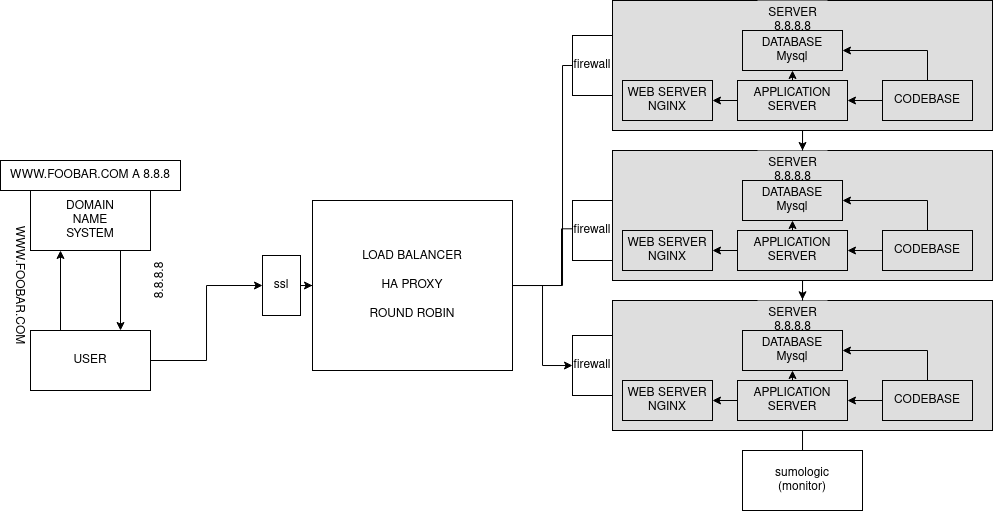

The diagram above was exported from draw.io. Its source (the exported page's mxGraphModel, read from the mxfile embedded in the PNG):
<mxGraphModel dx="699" dy="302" grid="1" gridSize="10" guides="1" tooltips="1" connect="1" arrows="1" fold="1" page="1" pageScale="1" pageWidth="1100" pageHeight="850" math="0" shadow="0">
  <root>
    <mxCell id="0" />
    <mxCell id="1" parent="0" />
    <mxCell id="FDVf7xImDNoGKEN_LIpg-15" style="edgeStyle=orthogonalEdgeStyle;rounded=0;orthogonalLoop=1;jettySize=auto;html=1;exitX=0.25;exitY=0;exitDx=0;exitDy=0;entryX=0.25;entryY=1;entryDx=0;entryDy=0;" edge="1" parent="1" source="FDVf7xImDNoGKEN_LIpg-1" target="FDVf7xImDNoGKEN_LIpg-2">
      <mxGeometry relative="1" as="geometry" />
    </mxCell>
    <mxCell id="FDVf7xImDNoGKEN_LIpg-64" style="edgeStyle=orthogonalEdgeStyle;rounded=0;orthogonalLoop=1;jettySize=auto;html=1;entryX=0;entryY=0.5;entryDx=0;entryDy=0;" edge="1" parent="1" source="FDVf7xImDNoGKEN_LIpg-74" target="FDVf7xImDNoGKEN_LIpg-60">
      <mxGeometry relative="1" as="geometry" />
    </mxCell>
    <mxCell id="FDVf7xImDNoGKEN_LIpg-1" value="USER" style="rounded=0;whiteSpace=wrap;html=1;" vertex="1" parent="1">
      <mxGeometry x="58" y="350" width="120" height="60" as="geometry" />
    </mxCell>
    <mxCell id="FDVf7xImDNoGKEN_LIpg-16" style="edgeStyle=orthogonalEdgeStyle;rounded=0;orthogonalLoop=1;jettySize=auto;html=1;exitX=0.75;exitY=1;exitDx=0;exitDy=0;entryX=0.75;entryY=0;entryDx=0;entryDy=0;" edge="1" parent="1" source="FDVf7xImDNoGKEN_LIpg-2" target="FDVf7xImDNoGKEN_LIpg-1">
      <mxGeometry relative="1" as="geometry" />
    </mxCell>
    <mxCell id="FDVf7xImDNoGKEN_LIpg-2" value="&lt;div&gt;DOMAIN&lt;/div&gt;&lt;div&gt;NAME&lt;/div&gt;&lt;div&gt;SYSTEM&lt;br&gt;&lt;/div&gt;" style="rounded=0;whiteSpace=wrap;html=1;" vertex="1" parent="1">
      <mxGeometry x="58" y="210" width="120" height="60" as="geometry" />
    </mxCell>
    <mxCell id="FDVf7xImDNoGKEN_LIpg-3" value="" style="rounded=0;whiteSpace=wrap;html=1;fillColor=#DEDEDE;" vertex="1" parent="1">
      <mxGeometry x="640" y="20" width="380" height="130" as="geometry" />
    </mxCell>
    <mxCell id="FDVf7xImDNoGKEN_LIpg-4" value="&lt;div&gt;WEB SERVER&lt;br&gt;&lt;/div&gt;&lt;div&gt;NGINX&lt;/div&gt;" style="rounded=0;whiteSpace=wrap;html=1;fillColor=#DEDEDE;" vertex="1" parent="1">
      <mxGeometry x="650" y="100" width="90" height="40" as="geometry" />
    </mxCell>
    <mxCell id="FDVf7xImDNoGKEN_LIpg-10" style="edgeStyle=orthogonalEdgeStyle;rounded=0;orthogonalLoop=1;jettySize=auto;html=1;exitX=0.5;exitY=0;exitDx=0;exitDy=0;entryX=0.5;entryY=1;entryDx=0;entryDy=0;fillColor=#DEDEDE;" edge="1" parent="1" source="FDVf7xImDNoGKEN_LIpg-5" target="FDVf7xImDNoGKEN_LIpg-6">
      <mxGeometry relative="1" as="geometry" />
    </mxCell>
    <mxCell id="FDVf7xImDNoGKEN_LIpg-13" style="edgeStyle=orthogonalEdgeStyle;rounded=0;orthogonalLoop=1;jettySize=auto;html=1;fillColor=#DEDEDE;" edge="1" parent="1" source="FDVf7xImDNoGKEN_LIpg-5" target="FDVf7xImDNoGKEN_LIpg-4">
      <mxGeometry relative="1" as="geometry" />
    </mxCell>
    <mxCell id="FDVf7xImDNoGKEN_LIpg-5" value="&lt;div&gt;APPLICATION&lt;/div&gt;&lt;div&gt;SERVER&lt;br&gt;&lt;/div&gt;" style="rounded=0;whiteSpace=wrap;html=1;fillColor=#DEDEDE;" vertex="1" parent="1">
      <mxGeometry x="765" y="100" width="110" height="40" as="geometry" />
    </mxCell>
    <mxCell id="FDVf7xImDNoGKEN_LIpg-11" style="edgeStyle=orthogonalEdgeStyle;rounded=0;orthogonalLoop=1;jettySize=auto;html=1;exitX=0.5;exitY=0;exitDx=0;exitDy=0;entryX=1;entryY=0.5;entryDx=0;entryDy=0;fillColor=#DEDEDE;" edge="1" parent="1" source="FDVf7xImDNoGKEN_LIpg-7" target="FDVf7xImDNoGKEN_LIpg-6">
      <mxGeometry relative="1" as="geometry" />
    </mxCell>
    <mxCell id="FDVf7xImDNoGKEN_LIpg-12" style="edgeStyle=orthogonalEdgeStyle;rounded=0;orthogonalLoop=1;jettySize=auto;html=1;entryX=1;entryY=0.5;entryDx=0;entryDy=0;fillColor=#DEDEDE;" edge="1" parent="1" source="FDVf7xImDNoGKEN_LIpg-7" target="FDVf7xImDNoGKEN_LIpg-5">
      <mxGeometry relative="1" as="geometry" />
    </mxCell>
    <mxCell id="FDVf7xImDNoGKEN_LIpg-7" value="CODEBASE" style="rounded=0;whiteSpace=wrap;html=1;fillColor=#DEDEDE;" vertex="1" parent="1">
      <mxGeometry x="910" y="100" width="90" height="40" as="geometry" />
    </mxCell>
    <mxCell id="FDVf7xImDNoGKEN_LIpg-18" value="&lt;div&gt;WWW.FOOBAR.COM&lt;/div&gt;" style="text;html=1;strokeColor=none;fillColor=none;align=center;verticalAlign=middle;whiteSpace=wrap;rounded=0;rotation=90;" vertex="1" parent="1">
      <mxGeometry x="18" y="290" width="60" height="30" as="geometry" />
    </mxCell>
    <mxCell id="FDVf7xImDNoGKEN_LIpg-19" value="&lt;div&gt;8.8.8.8&lt;/div&gt;" style="text;html=1;strokeColor=none;fillColor=none;align=center;verticalAlign=middle;whiteSpace=wrap;rounded=0;rotation=270;" vertex="1" parent="1">
      <mxGeometry x="138" y="290" width="100" height="20" as="geometry" />
    </mxCell>
    <mxCell id="FDVf7xImDNoGKEN_LIpg-20" value="WWW.FOOBAR.COM A 8.8.8" style="rounded=0;whiteSpace=wrap;html=1;" vertex="1" parent="1">
      <mxGeometry x="28" y="180" width="180" height="30" as="geometry" />
    </mxCell>
    <mxCell id="FDVf7xImDNoGKEN_LIpg-14" value="&lt;div&gt;SERVER&lt;/div&gt;&lt;div&gt;8.8.8.8&lt;br&gt;&lt;/div&gt;" style="text;html=1;align=center;verticalAlign=middle;resizable=0;points=[];autosize=1;strokeColor=none;fillColor=#DEDEDE;" vertex="1" parent="1">
      <mxGeometry x="785" y="20" width="70" height="40" as="geometry" />
    </mxCell>
    <mxCell id="FDVf7xImDNoGKEN_LIpg-6" value="&lt;div&gt;DATABASE&lt;br&gt;&lt;/div&gt;&lt;div&gt;Mysql&lt;/div&gt;" style="rounded=0;whiteSpace=wrap;html=1;fillColor=#DEDEDE;" vertex="1" parent="1">
      <mxGeometry x="770" y="50" width="100" height="40" as="geometry" />
    </mxCell>
    <mxCell id="FDVf7xImDNoGKEN_LIpg-40" value="" style="rounded=0;whiteSpace=wrap;html=1;fillColor=#DEDEDE;" vertex="1" parent="1">
      <mxGeometry x="640" y="170" width="380" height="130" as="geometry" />
    </mxCell>
    <mxCell id="FDVf7xImDNoGKEN_LIpg-41" value="&lt;div&gt;WEB SERVER&lt;br&gt;&lt;/div&gt;&lt;div&gt;NGINX&lt;/div&gt;" style="rounded=0;whiteSpace=wrap;html=1;fillColor=#DEDEDE;" vertex="1" parent="1">
      <mxGeometry x="650" y="250" width="90" height="40" as="geometry" />
    </mxCell>
    <mxCell id="FDVf7xImDNoGKEN_LIpg-42" style="edgeStyle=orthogonalEdgeStyle;rounded=0;orthogonalLoop=1;jettySize=auto;html=1;exitX=0.5;exitY=0;exitDx=0;exitDy=0;entryX=0.5;entryY=1;entryDx=0;entryDy=0;fillColor=#DEDEDE;" edge="1" parent="1" source="FDVf7xImDNoGKEN_LIpg-44" target="FDVf7xImDNoGKEN_LIpg-49">
      <mxGeometry relative="1" as="geometry" />
    </mxCell>
    <mxCell id="FDVf7xImDNoGKEN_LIpg-43" style="edgeStyle=orthogonalEdgeStyle;rounded=0;orthogonalLoop=1;jettySize=auto;html=1;fillColor=#DEDEDE;" edge="1" parent="1" source="FDVf7xImDNoGKEN_LIpg-44" target="FDVf7xImDNoGKEN_LIpg-41">
      <mxGeometry relative="1" as="geometry" />
    </mxCell>
    <mxCell id="FDVf7xImDNoGKEN_LIpg-44" value="&lt;div&gt;APPLICATION&lt;/div&gt;&lt;div&gt;SERVER&lt;br&gt;&lt;/div&gt;" style="rounded=0;whiteSpace=wrap;html=1;fillColor=#DEDEDE;" vertex="1" parent="1">
      <mxGeometry x="765" y="250" width="110" height="40" as="geometry" />
    </mxCell>
    <mxCell id="FDVf7xImDNoGKEN_LIpg-45" style="edgeStyle=orthogonalEdgeStyle;rounded=0;orthogonalLoop=1;jettySize=auto;html=1;exitX=0.5;exitY=0;exitDx=0;exitDy=0;entryX=1;entryY=0.5;entryDx=0;entryDy=0;fillColor=#DEDEDE;" edge="1" parent="1" source="FDVf7xImDNoGKEN_LIpg-47" target="FDVf7xImDNoGKEN_LIpg-49">
      <mxGeometry relative="1" as="geometry" />
    </mxCell>
    <mxCell id="FDVf7xImDNoGKEN_LIpg-46" style="edgeStyle=orthogonalEdgeStyle;rounded=0;orthogonalLoop=1;jettySize=auto;html=1;entryX=1;entryY=0.5;entryDx=0;entryDy=0;fillColor=#DEDEDE;" edge="1" parent="1" source="FDVf7xImDNoGKEN_LIpg-47" target="FDVf7xImDNoGKEN_LIpg-44">
      <mxGeometry relative="1" as="geometry" />
    </mxCell>
    <mxCell id="FDVf7xImDNoGKEN_LIpg-47" value="CODEBASE" style="rounded=0;whiteSpace=wrap;html=1;fillColor=#DEDEDE;" vertex="1" parent="1">
      <mxGeometry x="910" y="250" width="90" height="40" as="geometry" />
    </mxCell>
    <mxCell id="FDVf7xImDNoGKEN_LIpg-48" value="&lt;div&gt;SERVER&lt;/div&gt;&lt;div&gt;8.8.8.8&lt;br&gt;&lt;/div&gt;" style="text;html=1;align=center;verticalAlign=middle;resizable=0;points=[];autosize=1;strokeColor=none;fillColor=#DEDEDE;" vertex="1" parent="1">
      <mxGeometry x="785" y="170" width="70" height="40" as="geometry" />
    </mxCell>
    <mxCell id="FDVf7xImDNoGKEN_LIpg-49" value="&lt;div&gt;DATABASE&lt;br&gt;&lt;/div&gt;&lt;div&gt;Mysql&lt;/div&gt;" style="rounded=0;whiteSpace=wrap;html=1;fillColor=#DEDEDE;" vertex="1" parent="1">
      <mxGeometry x="770" y="200" width="100" height="40" as="geometry" />
    </mxCell>
    <mxCell id="FDVf7xImDNoGKEN_LIpg-72" style="edgeStyle=orthogonalEdgeStyle;rounded=0;orthogonalLoop=1;jettySize=auto;html=1;" edge="1" parent="1" source="FDVf7xImDNoGKEN_LIpg-50">
      <mxGeometry relative="1" as="geometry">
        <mxPoint x="830.0000000000002" y="490.0000000000001" as="targetPoint" />
      </mxGeometry>
    </mxCell>
    <mxCell id="FDVf7xImDNoGKEN_LIpg-50" value="" style="rounded=0;whiteSpace=wrap;html=1;fillColor=#DEDEDE;" vertex="1" parent="1">
      <mxGeometry x="640" y="320" width="380" height="130" as="geometry" />
    </mxCell>
    <mxCell id="FDVf7xImDNoGKEN_LIpg-51" value="&lt;div&gt;WEB SERVER&lt;br&gt;&lt;/div&gt;&lt;div&gt;NGINX&lt;/div&gt;" style="rounded=0;whiteSpace=wrap;html=1;fillColor=#DEDEDE;" vertex="1" parent="1">
      <mxGeometry x="650" y="400" width="90" height="40" as="geometry" />
    </mxCell>
    <mxCell id="FDVf7xImDNoGKEN_LIpg-52" style="edgeStyle=orthogonalEdgeStyle;rounded=0;orthogonalLoop=1;jettySize=auto;html=1;exitX=0.5;exitY=0;exitDx=0;exitDy=0;entryX=0.5;entryY=1;entryDx=0;entryDy=0;fillColor=#DEDEDE;" edge="1" parent="1" source="FDVf7xImDNoGKEN_LIpg-54" target="FDVf7xImDNoGKEN_LIpg-59">
      <mxGeometry relative="1" as="geometry" />
    </mxCell>
    <mxCell id="FDVf7xImDNoGKEN_LIpg-53" style="edgeStyle=orthogonalEdgeStyle;rounded=0;orthogonalLoop=1;jettySize=auto;html=1;fillColor=#DEDEDE;" edge="1" parent="1" source="FDVf7xImDNoGKEN_LIpg-54" target="FDVf7xImDNoGKEN_LIpg-51">
      <mxGeometry relative="1" as="geometry" />
    </mxCell>
    <mxCell id="FDVf7xImDNoGKEN_LIpg-54" value="&lt;div&gt;APPLICATION&lt;/div&gt;&lt;div&gt;SERVER&lt;br&gt;&lt;/div&gt;" style="rounded=0;whiteSpace=wrap;html=1;fillColor=#DEDEDE;" vertex="1" parent="1">
      <mxGeometry x="765" y="400" width="110" height="40" as="geometry" />
    </mxCell>
    <mxCell id="FDVf7xImDNoGKEN_LIpg-55" style="edgeStyle=orthogonalEdgeStyle;rounded=0;orthogonalLoop=1;jettySize=auto;html=1;exitX=0.5;exitY=0;exitDx=0;exitDy=0;entryX=1;entryY=0.5;entryDx=0;entryDy=0;fillColor=#DEDEDE;" edge="1" parent="1" source="FDVf7xImDNoGKEN_LIpg-57" target="FDVf7xImDNoGKEN_LIpg-59">
      <mxGeometry relative="1" as="geometry" />
    </mxCell>
    <mxCell id="FDVf7xImDNoGKEN_LIpg-56" style="edgeStyle=orthogonalEdgeStyle;rounded=0;orthogonalLoop=1;jettySize=auto;html=1;entryX=1;entryY=0.5;entryDx=0;entryDy=0;fillColor=#DEDEDE;" edge="1" parent="1" source="FDVf7xImDNoGKEN_LIpg-57" target="FDVf7xImDNoGKEN_LIpg-54">
      <mxGeometry relative="1" as="geometry" />
    </mxCell>
    <mxCell id="FDVf7xImDNoGKEN_LIpg-57" value="CODEBASE" style="rounded=0;whiteSpace=wrap;html=1;fillColor=#DEDEDE;" vertex="1" parent="1">
      <mxGeometry x="910" y="400" width="90" height="40" as="geometry" />
    </mxCell>
    <mxCell id="FDVf7xImDNoGKEN_LIpg-58" value="&lt;div&gt;SERVER&lt;/div&gt;&lt;div&gt;8.8.8.8&lt;br&gt;&lt;/div&gt;" style="text;html=1;align=center;verticalAlign=middle;resizable=0;points=[];autosize=1;strokeColor=none;fillColor=#DEDEDE;" vertex="1" parent="1">
      <mxGeometry x="785" y="320" width="70" height="40" as="geometry" />
    </mxCell>
    <mxCell id="FDVf7xImDNoGKEN_LIpg-59" value="&lt;div&gt;DATABASE&lt;br&gt;&lt;/div&gt;&lt;div&gt;Mysql&lt;/div&gt;" style="rounded=0;whiteSpace=wrap;html=1;fillColor=#DEDEDE;" vertex="1" parent="1">
      <mxGeometry x="770" y="350" width="100" height="40" as="geometry" />
    </mxCell>
    <mxCell id="FDVf7xImDNoGKEN_LIpg-63" style="edgeStyle=orthogonalEdgeStyle;rounded=0;orthogonalLoop=1;jettySize=auto;html=1;entryX=0;entryY=0.5;entryDx=0;entryDy=0;" edge="1" parent="1" source="FDVf7xImDNoGKEN_LIpg-60" target="FDVf7xImDNoGKEN_LIpg-3">
      <mxGeometry relative="1" as="geometry" />
    </mxCell>
    <mxCell id="FDVf7xImDNoGKEN_LIpg-60" value="&lt;div&gt;LOAD BALANCER&lt;/div&gt;&lt;div&gt;&lt;br&gt;&lt;/div&gt;&lt;div&gt;HA PROXY&lt;/div&gt;&lt;div&gt;&lt;br&gt;&lt;/div&gt;&lt;div&gt;ROUND ROBIN&lt;/div&gt;" style="rounded=0;whiteSpace=wrap;html=1;" vertex="1" parent="1">
      <mxGeometry x="340" y="220" width="200" height="170" as="geometry" />
    </mxCell>
    <mxCell id="FDVf7xImDNoGKEN_LIpg-61" style="edgeStyle=orthogonalEdgeStyle;rounded=0;orthogonalLoop=1;jettySize=auto;html=1;entryX=-0.004;entryY=0.602;entryDx=0;entryDy=0;entryPerimeter=0;" edge="1" parent="1" source="FDVf7xImDNoGKEN_LIpg-60" target="FDVf7xImDNoGKEN_LIpg-40">
      <mxGeometry relative="1" as="geometry">
        <Array as="points">
          <mxPoint x="589" y="305" />
          <mxPoint x="589" y="248" />
        </Array>
      </mxGeometry>
    </mxCell>
    <mxCell id="FDVf7xImDNoGKEN_LIpg-66" value="" style="edgeStyle=orthogonalEdgeStyle;rounded=0;orthogonalLoop=1;jettySize=auto;html=1;" edge="1" parent="1" source="FDVf7xImDNoGKEN_LIpg-60" target="FDVf7xImDNoGKEN_LIpg-65">
      <mxGeometry relative="1" as="geometry">
        <mxPoint x="540" y="305" as="sourcePoint" />
        <mxPoint x="640" y="385" as="targetPoint" />
      </mxGeometry>
    </mxCell>
    <mxCell id="FDVf7xImDNoGKEN_LIpg-65" value="firewall" style="rounded=0;whiteSpace=wrap;html=1;" vertex="1" parent="1">
      <mxGeometry x="600" y="355" width="40" height="60" as="geometry" />
    </mxCell>
    <mxCell id="FDVf7xImDNoGKEN_LIpg-67" value="firewall" style="rounded=0;whiteSpace=wrap;html=1;" vertex="1" parent="1">
      <mxGeometry x="600" y="220" width="40" height="60" as="geometry" />
    </mxCell>
    <mxCell id="FDVf7xImDNoGKEN_LIpg-68" value="firewall" style="rounded=0;whiteSpace=wrap;html=1;" vertex="1" parent="1">
      <mxGeometry x="600" y="55" width="40" height="60" as="geometry" />
    </mxCell>
    <mxCell id="FDVf7xImDNoGKEN_LIpg-69" style="edgeStyle=orthogonalEdgeStyle;rounded=0;orthogonalLoop=1;jettySize=auto;html=1;entryX=0.643;entryY=0;entryDx=0;entryDy=0;entryPerimeter=0;" edge="1" parent="1" source="FDVf7xImDNoGKEN_LIpg-3" target="FDVf7xImDNoGKEN_LIpg-48">
      <mxGeometry relative="1" as="geometry" />
    </mxCell>
    <mxCell id="FDVf7xImDNoGKEN_LIpg-71" style="edgeStyle=orthogonalEdgeStyle;rounded=0;orthogonalLoop=1;jettySize=auto;html=1;entryX=0.643;entryY=-0.018;entryDx=0;entryDy=0;entryPerimeter=0;" edge="1" parent="1" source="FDVf7xImDNoGKEN_LIpg-40" target="FDVf7xImDNoGKEN_LIpg-58">
      <mxGeometry relative="1" as="geometry" />
    </mxCell>
    <mxCell id="FDVf7xImDNoGKEN_LIpg-73" value="&lt;div&gt;sumologic&lt;/div&gt;&lt;div&gt;(monitor)&lt;br&gt;&lt;/div&gt;" style="whiteSpace=wrap;html=1;" vertex="1" parent="1">
      <mxGeometry x="770" y="470" width="120" height="60" as="geometry" />
    </mxCell>
    <mxCell id="FDVf7xImDNoGKEN_LIpg-75" value="" style="edgeStyle=orthogonalEdgeStyle;rounded=0;orthogonalLoop=1;jettySize=auto;html=1;entryX=0;entryY=0.5;entryDx=0;entryDy=0;" edge="1" parent="1" source="FDVf7xImDNoGKEN_LIpg-1" target="FDVf7xImDNoGKEN_LIpg-74">
      <mxGeometry relative="1" as="geometry">
        <mxPoint x="178" y="380" as="sourcePoint" />
        <mxPoint x="340" y="305" as="targetPoint" />
      </mxGeometry>
    </mxCell>
    <mxCell id="FDVf7xImDNoGKEN_LIpg-74" value="ssl" style="rounded=0;whiteSpace=wrap;html=1;" vertex="1" parent="1">
      <mxGeometry x="290" y="275" width="38" height="60" as="geometry" />
    </mxCell>
  </root>
</mxGraphModel>